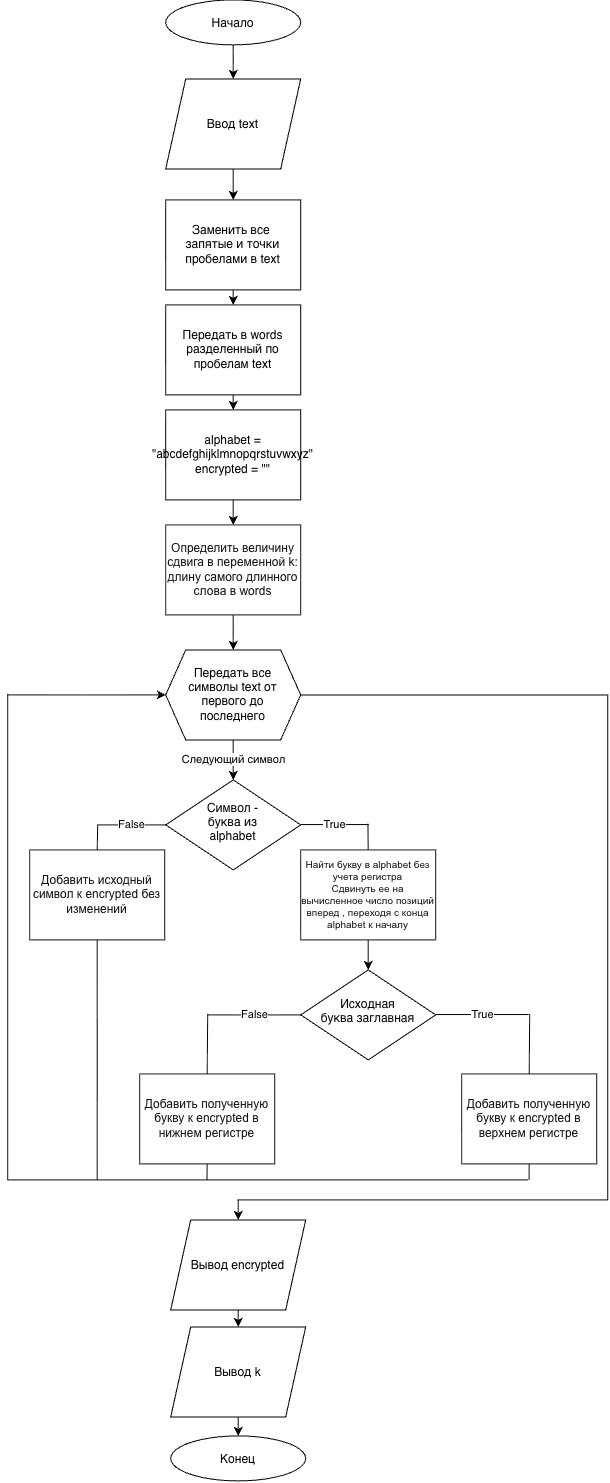

The diagram above was exported from draw.io. Its source (the exported page's mxGraphModel, read from the mxfile embedded in the PNG):
<mxGraphModel dx="838" dy="651" grid="1" gridSize="10" guides="1" tooltips="1" connect="1" arrows="1" fold="1" page="1" pageScale="1" pageWidth="850" pageHeight="1100" math="0" shadow="0">
  <root>
    <mxCell id="0" />
    <mxCell id="1" parent="0" />
    <mxCell id="hAlXhNwVLVAQ3dJW38XU-5" edge="1" parent="1" source="hAlXhNwVLVAQ3dJW38XU-1" style="edgeStyle=orthogonalEdgeStyle;rounded=0;orthogonalLoop=1;jettySize=auto;html=1;exitX=0.5;exitY=1;exitDx=0;exitDy=0;entryX=0.5;entryY=0;entryDx=0;entryDy=0;" target="hAlXhNwVLVAQ3dJW38XU-11">
      <mxGeometry relative="1" as="geometry">
        <mxPoint x="425.5" y="100" as="targetPoint" />
      </mxGeometry>
    </mxCell>
    <mxCell id="hAlXhNwVLVAQ3dJW38XU-1" parent="1" style="ellipse;whiteSpace=wrap;html=1;shapeInside=1;fontSize=12;" value="Начало" vertex="1">
      <mxGeometry height="45" width="135" x="358" y="30" as="geometry" />
    </mxCell>
    <mxCell id="hAlXhNwVLVAQ3dJW38XU-3" parent="1" style="ellipse;whiteSpace=wrap;html=1;shapeInside=1;fontSize=12;" value="Конец" vertex="1">
      <mxGeometry height="45" width="135" x="363" y="1466" as="geometry" />
    </mxCell>
    <mxCell id="hAlXhNwVLVAQ3dJW38XU-14" edge="1" parent="1" source="hAlXhNwVLVAQ3dJW38XU-11" style="edgeStyle=orthogonalEdgeStyle;rounded=0;orthogonalLoop=1;jettySize=auto;html=1;exitX=0.5;exitY=1;exitDx=0;exitDy=0;entryX=0.5;entryY=0;entryDx=0;entryDy=0;" target="hAlXhNwVLVAQ3dJW38XU-12">
      <mxGeometry relative="1" as="geometry" />
    </mxCell>
    <mxCell id="hAlXhNwVLVAQ3dJW38XU-11" parent="1" style="shape=parallelogram;perimeter=parallelogramPerimeter;whiteSpace=wrap;html=1;shapeInside=1;fixedSize=1;fontSize=12;" value="Ввод text" vertex="1">
      <mxGeometry height="90" width="135" x="358" y="109" as="geometry" />
    </mxCell>
    <mxCell id="o0lGDpGC-r1gMk_jobm6-2" edge="1" parent="1" source="hAlXhNwVLVAQ3dJW38XU-12" style="edgeStyle=orthogonalEdgeStyle;rounded=0;orthogonalLoop=1;jettySize=auto;html=1;exitX=0.5;exitY=1;exitDx=0;exitDy=0;entryX=0.5;entryY=0;entryDx=0;entryDy=0;" target="o0lGDpGC-r1gMk_jobm6-1">
      <mxGeometry relative="1" as="geometry" />
    </mxCell>
    <mxCell id="hAlXhNwVLVAQ3dJW38XU-12" parent="1" style="rounded=0;whiteSpace=wrap;html=1;fontSize=12;align=center;" value="Заменить все&amp;nbsp;&lt;div&gt;запятые и точки пробелами в text&lt;/div&gt;" vertex="1">
      <mxGeometry height="90" width="135" x="358" y="230" as="geometry" />
    </mxCell>
    <mxCell id="hAlXhNwVLVAQ3dJW38XU-18" edge="1" parent="1" source="hAlXhNwVLVAQ3dJW38XU-13" style="edgeStyle=orthogonalEdgeStyle;rounded=0;orthogonalLoop=1;jettySize=auto;html=1;exitX=0.5;exitY=1;exitDx=0;exitDy=0;entryX=0.5;entryY=0;entryDx=0;entryDy=0;" target="hAlXhNwVLVAQ3dJW38XU-16">
      <mxGeometry relative="1" as="geometry" />
    </mxCell>
    <mxCell id="hAlXhNwVLVAQ3dJW38XU-13" parent="1" style="rounded=0;whiteSpace=wrap;html=1;fontSize=12;align=center;" value="alphabet = &quot;abcdefghijklmnopqrstuvwxyz&quot;&lt;br&gt;encrypted = &quot;&quot;" vertex="1">
      <mxGeometry height="90" width="135" x="358" y="440" as="geometry" />
    </mxCell>
    <mxCell id="hAlXhNwVLVAQ3dJW38XU-21" edge="1" parent="1" source="hAlXhNwVLVAQ3dJW38XU-16" style="edgeStyle=orthogonalEdgeStyle;rounded=0;orthogonalLoop=1;jettySize=auto;html=1;exitX=0.5;exitY=1;exitDx=0;exitDy=0;entryX=0.5;entryY=0;entryDx=0;entryDy=0;" target="hAlXhNwVLVAQ3dJW38XU-20">
      <mxGeometry relative="1" as="geometry" />
    </mxCell>
    <mxCell id="hAlXhNwVLVAQ3dJW38XU-16" parent="1" style="rounded=0;whiteSpace=wrap;html=1;fontFamily=Arial;fontSize=12;align=center;verticalAlign=middle;fillColor=#ffffff;strokeColor=#111111;fontColor=#111111;" value="Определить величину сдвига в переменной k:&lt;div&gt;длину самого длинного слова в words&lt;/div&gt;" vertex="1">
      <mxGeometry height="90" width="135" x="358" y="555" as="geometry" />
    </mxCell>
    <mxCell id="hAlXhNwVLVAQ3dJW38XU-25" edge="1" parent="1" source="hAlXhNwVLVAQ3dJW38XU-20" style="edgeStyle=orthogonalEdgeStyle;rounded=0;orthogonalLoop=1;jettySize=auto;html=1;exitX=0.5;exitY=1;exitDx=0;exitDy=0;entryX=0.5;entryY=0;entryDx=0;entryDy=0;" target="hAlXhNwVLVAQ3dJW38XU-23" value="Следующий символ">
      <mxGeometry relative="1" as="geometry" />
    </mxCell>
    <mxCell id="o0lGDpGC-r1gMk_jobm6-28" edge="1" parent="1" source="hAlXhNwVLVAQ3dJW38XU-20" style="edgeStyle=orthogonalEdgeStyle;rounded=0;orthogonalLoop=1;jettySize=auto;html=1;endArrow=none;endFill=0;">
      <mxGeometry relative="1" as="geometry">
        <mxPoint x="800" y="1230" as="targetPoint" />
      </mxGeometry>
    </mxCell>
    <mxCell id="hAlXhNwVLVAQ3dJW38XU-20" parent="1" style="shape=hexagon;perimeter=hexagonPerimeter2;whiteSpace=wrap;html=1;shapeInside=1;fixedSize=1;fontSize=12;align=center;" value="Передать все символы text от первого до последнего" vertex="1">
      <mxGeometry height="90" width="135" x="358" y="680" as="geometry" />
    </mxCell>
    <mxCell id="hAlXhNwVLVAQ3dJW38XU-23" parent="1" style="rhombus;whiteSpace=wrap;html=1;shapeInside=1;fontSize=12;" value="Символ - буква из alphabet" vertex="1">
      <mxGeometry height="90" width="135" x="358" y="810" as="geometry" />
    </mxCell>
    <mxCell id="o0lGDpGC-r1gMk_jobm6-4" edge="1" parent="1" source="o0lGDpGC-r1gMk_jobm6-1" style="edgeStyle=orthogonalEdgeStyle;rounded=0;orthogonalLoop=1;jettySize=auto;html=1;exitX=0.5;exitY=1;exitDx=0;exitDy=0;entryX=0.5;entryY=0;entryDx=0;entryDy=0;" target="hAlXhNwVLVAQ3dJW38XU-13">
      <mxGeometry relative="1" as="geometry" />
    </mxCell>
    <mxCell id="o0lGDpGC-r1gMk_jobm6-1" parent="1" style="rounded=0;whiteSpace=wrap;html=1;fontSize=12;align=center;" value="Передать в words разделенный по пробелам text" vertex="1">
      <mxGeometry height="90" width="135" x="358" y="335" as="geometry" />
    </mxCell>
    <mxCell id="o0lGDpGC-r1gMk_jobm6-5" edge="1" parent="1" style="endArrow=none;html=1;rounded=0;entryX=0;entryY=0.5;entryDx=0;entryDy=0;" target="hAlXhNwVLVAQ3dJW38XU-23" value="False">
      <mxGeometry height="50" relative="1" width="50" as="geometry">
        <mxPoint x="290" y="855" as="sourcePoint" />
        <mxPoint x="360" y="860" as="targetPoint" />
      </mxGeometry>
    </mxCell>
    <mxCell id="o0lGDpGC-r1gMk_jobm6-6" edge="1" parent="1" style="endArrow=none;html=1;rounded=0;entryX=0;entryY=0.5;entryDx=0;entryDy=0;" value="True">
      <mxGeometry height="50" relative="1" width="50" as="geometry">
        <mxPoint x="493" y="854.66" as="sourcePoint" />
        <mxPoint x="561" y="854.66" as="targetPoint" />
      </mxGeometry>
    </mxCell>
    <mxCell id="o0lGDpGC-r1gMk_jobm6-7" parent="1" style="rounded=0;whiteSpace=wrap;html=1;fontFamily=Arial;fontSize=12;align=center;verticalAlign=middle;fillColor=#ffffff;strokeColor=#111111;fontColor=#111111;" value="Добавить исходный символ к encrypted без изменений" vertex="1">
      <mxGeometry height="90" width="135" x="222" y="880" as="geometry" />
    </mxCell>
    <mxCell id="o0lGDpGC-r1gMk_jobm6-8" edge="1" parent="1" source="o0lGDpGC-r1gMk_jobm6-7" style="endArrow=none;html=1;rounded=0;exitX=0.5;exitY=0;exitDx=0;exitDy=0;" value="">
      <mxGeometry height="50" relative="1" width="50" as="geometry">
        <mxPoint x="289.5" y="884.9999999999999" as="sourcePoint" />
        <mxPoint x="290" y="855" as="targetPoint" />
      </mxGeometry>
    </mxCell>
    <mxCell id="o0lGDpGC-r1gMk_jobm6-18" edge="1" parent="1" source="o0lGDpGC-r1gMk_jobm6-9" style="edgeStyle=orthogonalEdgeStyle;rounded=0;orthogonalLoop=1;jettySize=auto;html=1;exitX=0.5;exitY=1;exitDx=0;exitDy=0;entryX=0.5;entryY=0;entryDx=0;entryDy=0;" target="o0lGDpGC-r1gMk_jobm6-11">
      <mxGeometry relative="1" as="geometry" />
    </mxCell>
    <mxCell id="o0lGDpGC-r1gMk_jobm6-9" parent="1" style="rounded=0;whiteSpace=wrap;html=1;fontFamily=Arial;fontSize=10;align=center;verticalAlign=middle;fillColor=#ffffff;strokeColor=#111111;fontColor=#111111;" value="Найти букву в alphabet без учета регистра&lt;br&gt;Сдвинуть ее на вычисленное число позиций вперед , переходя с конца alphabet к началу" vertex="1">
      <mxGeometry height="90" width="135" x="493" y="880" as="geometry" />
    </mxCell>
    <mxCell id="o0lGDpGC-r1gMk_jobm6-10" edge="1" parent="1" source="o0lGDpGC-r1gMk_jobm6-9" style="endArrow=none;html=1;rounded=0;exitX=0.5;exitY=0;exitDx=0;exitDy=0;" value="">
      <mxGeometry height="50" relative="1" width="50" as="geometry">
        <mxPoint x="560.75" y="883.9999999999999" as="sourcePoint" />
        <mxPoint x="560.25" y="854" as="targetPoint" />
      </mxGeometry>
    </mxCell>
    <mxCell id="o0lGDpGC-r1gMk_jobm6-11" parent="1" style="rhombus;whiteSpace=wrap;html=1;shapeInside=1;fontSize=12;" value="Исходная буква заглавная" vertex="1">
      <mxGeometry height="90" width="135" x="493" y="1000" as="geometry" />
    </mxCell>
    <mxCell id="o0lGDpGC-r1gMk_jobm6-12" edge="1" parent="1" style="endArrow=none;html=1;rounded=0;entryX=0;entryY=0.5;entryDx=0;entryDy=0;" target="o0lGDpGC-r1gMk_jobm6-11" value="False">
      <mxGeometry height="50" relative="1" width="50" as="geometry">
        <mxPoint x="400" y="1045" as="sourcePoint" />
        <mxPoint x="660" y="990" as="targetPoint" />
      </mxGeometry>
    </mxCell>
    <mxCell id="o0lGDpGC-r1gMk_jobm6-13" edge="1" parent="1" style="endArrow=none;html=1;rounded=0;entryX=0;entryY=0.5;entryDx=0;entryDy=0;" value="True">
      <mxGeometry height="50" relative="1" width="50" as="geometry">
        <mxPoint x="628" y="1044.64" as="sourcePoint" />
        <mxPoint x="721" y="1044.64" as="targetPoint" />
      </mxGeometry>
    </mxCell>
    <mxCell id="o0lGDpGC-r1gMk_jobm6-22" edge="1" parent="1" source="o0lGDpGC-r1gMk_jobm6-14" style="edgeStyle=orthogonalEdgeStyle;rounded=0;orthogonalLoop=1;jettySize=auto;html=1;exitX=0.5;exitY=1;exitDx=0;exitDy=0;endArrow=none;endFill=0;">
      <mxGeometry relative="1" as="geometry">
        <mxPoint x="399.2857142857142" y="1210" as="targetPoint" />
      </mxGeometry>
    </mxCell>
    <mxCell id="o0lGDpGC-r1gMk_jobm6-14" parent="1" style="rounded=0;whiteSpace=wrap;html=1;fontFamily=Arial;fontSize=12;align=center;verticalAlign=middle;fillColor=#ffffff;strokeColor=#111111;fontColor=#111111;" value="Добавить полученную букву к encrypted в нижнем регистре" vertex="1">
      <mxGeometry height="90" width="135" x="332" y="1104" as="geometry" />
    </mxCell>
    <mxCell id="o0lGDpGC-r1gMk_jobm6-15" edge="1" parent="1" source="o0lGDpGC-r1gMk_jobm6-14" style="endArrow=none;html=1;rounded=0;exitX=0.5;exitY=0;exitDx=0;exitDy=0;" value="">
      <mxGeometry height="50" relative="1" width="50" as="geometry">
        <mxPoint x="430" y="1104" as="sourcePoint" />
        <mxPoint x="400" y="1044" as="targetPoint" />
      </mxGeometry>
    </mxCell>
    <mxCell id="o0lGDpGC-r1gMk_jobm6-21" edge="1" parent="1" source="o0lGDpGC-r1gMk_jobm6-16" style="edgeStyle=orthogonalEdgeStyle;rounded=0;orthogonalLoop=1;jettySize=auto;html=1;exitX=0.5;exitY=1;exitDx=0;exitDy=0;endArrow=none;endFill=0;">
      <mxGeometry relative="1" as="geometry">
        <mxPoint x="721.3888888888889" y="1210" as="targetPoint" />
      </mxGeometry>
    </mxCell>
    <mxCell id="o0lGDpGC-r1gMk_jobm6-16" parent="1" style="rounded=0;whiteSpace=wrap;html=1;fontFamily=Arial;fontSize=12;align=center;verticalAlign=middle;fillColor=#ffffff;strokeColor=#111111;fontColor=#111111;" value="Добавить полученную букву к encrypted в верхнем регистре" vertex="1">
      <mxGeometry height="90" width="135" x="654" y="1104" as="geometry" />
    </mxCell>
    <mxCell id="o0lGDpGC-r1gMk_jobm6-17" edge="1" parent="1" source="o0lGDpGC-r1gMk_jobm6-16" style="endArrow=none;html=1;rounded=0;exitX=0.5;exitY=0;exitDx=0;exitDy=0;" value="">
      <mxGeometry height="50" relative="1" width="50" as="geometry">
        <mxPoint x="752" y="1104" as="sourcePoint" />
        <mxPoint x="722" y="1044" as="targetPoint" />
      </mxGeometry>
    </mxCell>
    <mxCell id="o0lGDpGC-r1gMk_jobm6-19" edge="1" parent="1" style="endArrow=none;html=1;rounded=0;entryX=0.5;entryY=1;entryDx=0;entryDy=0;" target="o0lGDpGC-r1gMk_jobm6-7" value="">
      <mxGeometry height="50" relative="1" width="50" as="geometry">
        <mxPoint x="289.5" y="1210" as="sourcePoint" />
        <mxPoint x="490" y="900" as="targetPoint" />
      </mxGeometry>
    </mxCell>
    <mxCell id="o0lGDpGC-r1gMk_jobm6-20" edge="1" parent="1" style="endArrow=none;html=1;rounded=0;" value="">
      <mxGeometry height="50" relative="1" width="50" as="geometry">
        <mxPoint x="720" y="1210" as="sourcePoint" />
        <mxPoint x="200" y="1210" as="targetPoint" />
      </mxGeometry>
    </mxCell>
    <mxCell id="o0lGDpGC-r1gMk_jobm6-23" edge="1" parent="1" style="endArrow=none;html=1;rounded=0;" value="">
      <mxGeometry height="50" relative="1" width="50" as="geometry">
        <mxPoint x="200" y="1210" as="sourcePoint" />
        <mxPoint x="200" y="724" as="targetPoint" />
      </mxGeometry>
    </mxCell>
    <mxCell id="o0lGDpGC-r1gMk_jobm6-24" edge="1" parent="1" style="endArrow=classic;html=1;rounded=0;entryX=0;entryY=0.5;entryDx=0;entryDy=0;endFill=1;" target="hAlXhNwVLVAQ3dJW38XU-20" value="">
      <mxGeometry height="50" relative="1" width="50" as="geometry">
        <mxPoint x="200" y="725" as="sourcePoint" />
        <mxPoint x="320" y="790" as="targetPoint" />
      </mxGeometry>
    </mxCell>
    <mxCell id="o0lGDpGC-r1gMk_jobm6-35" edge="1" parent="1" source="o0lGDpGC-r1gMk_jobm6-29" style="edgeStyle=orthogonalEdgeStyle;rounded=0;orthogonalLoop=1;jettySize=auto;html=1;exitX=0.5;exitY=1;exitDx=0;exitDy=0;entryX=0.5;entryY=0;entryDx=0;entryDy=0;" target="o0lGDpGC-r1gMk_jobm6-34">
      <mxGeometry relative="1" as="geometry" />
    </mxCell>
    <mxCell id="o0lGDpGC-r1gMk_jobm6-29" parent="1" style="shape=parallelogram;perimeter=parallelogramPerimeter;whiteSpace=wrap;html=1;shapeInside=1;fixedSize=1;fontSize=12;" value="Вывод encrypted" vertex="1">
      <mxGeometry height="90" width="135" x="363" y="1250" as="geometry" />
    </mxCell>
    <mxCell id="o0lGDpGC-r1gMk_jobm6-31" edge="1" parent="1" style="endArrow=none;html=1;rounded=0;" value="">
      <mxGeometry height="50" relative="1" width="50" as="geometry">
        <mxPoint x="430" y="1230" as="sourcePoint" />
        <mxPoint x="800" y="1230" as="targetPoint" />
      </mxGeometry>
    </mxCell>
    <mxCell id="o0lGDpGC-r1gMk_jobm6-33" edge="1" parent="1" style="endArrow=classic;html=1;rounded=0;endFill=1;entryX=0.5;entryY=0;entryDx=0;entryDy=0;" target="o0lGDpGC-r1gMk_jobm6-29" value="">
      <mxGeometry height="50" relative="1" width="50" as="geometry">
        <mxPoint x="430.5" y="1230" as="sourcePoint" />
        <mxPoint x="430" y="1230" as="targetPoint" />
      </mxGeometry>
    </mxCell>
    <mxCell id="o0lGDpGC-r1gMk_jobm6-37" edge="1" parent="1" source="o0lGDpGC-r1gMk_jobm6-34" style="edgeStyle=orthogonalEdgeStyle;rounded=0;orthogonalLoop=1;jettySize=auto;html=1;exitX=0.5;exitY=1;exitDx=0;exitDy=0;entryX=0.5;entryY=0;entryDx=0;entryDy=0;" target="hAlXhNwVLVAQ3dJW38XU-3">
      <mxGeometry relative="1" as="geometry" />
    </mxCell>
    <mxCell id="o0lGDpGC-r1gMk_jobm6-34" parent="1" style="shape=parallelogram;perimeter=parallelogramPerimeter;whiteSpace=wrap;html=1;shapeInside=1;fixedSize=1;fontSize=12;" value="Вывод k" vertex="1">
      <mxGeometry height="90" width="135" x="363" y="1357" as="geometry" />
    </mxCell>
  </root>
</mxGraphModel>